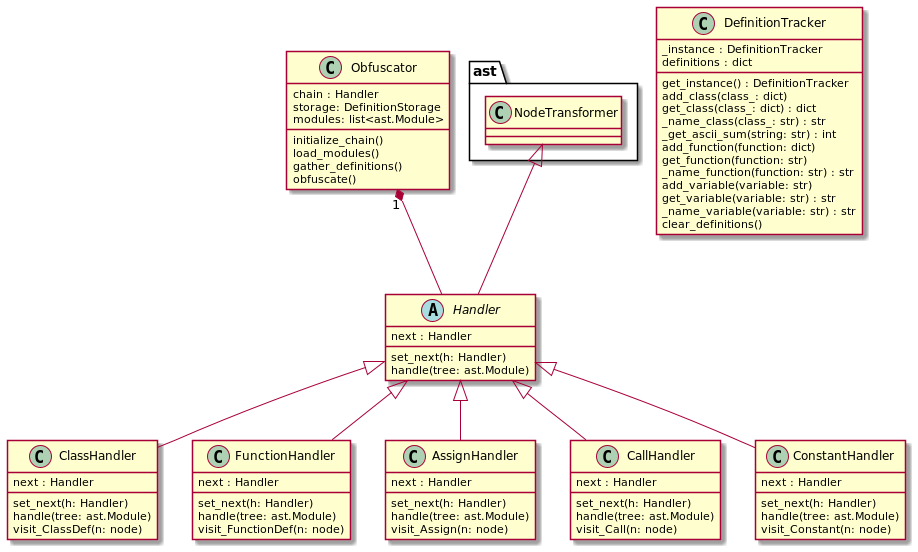

The diagram above was rendered by PlantUML. Its source (embedded in the PNG):
@startuml
class ast.NodeTransformer {
}

abstract class Handler {
    next : Handler
    set_next(h: Handler)
    handle(tree: ast.Module)
}
class ClassHandler {
    next : Handler
    set_next(h: Handler)
    handle(tree: ast.Module)
    visit_ClassDef(n: node)
}

class FunctionHandler {
    next : Handler
    set_next(h: Handler)
    handle(tree: ast.Module)
    visit_FunctionDef(n: node)
}

class AssignHandler {
    next : Handler
    set_next(h: Handler)
    handle(tree: ast.Module)
    visit_Assign(n: node)
}

class CallHandler {
    next : Handler
    set_next(h: Handler)
    handle(tree: ast.Module)
    visit_Call(n: node)
}

class ConstantHandler {
    next : Handler
    set_next(h: Handler)
    handle(tree: ast.Module)
    visit_Constant(n: node)
}

class Obfuscator {
    chain : Handler
    storage: DefinitionStorage
    modules: list<ast.Module>
    initialize_chain()
    load_modules()
    gather_definitions()
    obfuscate()
}

class DefinitionTracker {
    _instance : DefinitionTracker
    definitions : dict
    get_instance() : DefinitionTracker
    add_class(class_: dict)
    get_class(class_: dict) : dict
    _name_class(class_: str) : str
    _get_ascii_sum(string: str) : int
    add_function(function: dict)
    get_function(function: str)
    _name_function(function: str) : str
    add_variable(variable: str)
    get_variable(variable: str) : str
    _name_variable(variable: str) : str
    clear_definitions()
}

ast.NodeTransformer <|-- Handler
Handler <|-- ClassHandler
Handler <|-- FunctionHandler
Handler <|-- AssignHandler
Handler <|-- CallHandler
Handler <|-- ConstantHandler
Obfuscator "1" *-- Handler
@enduml